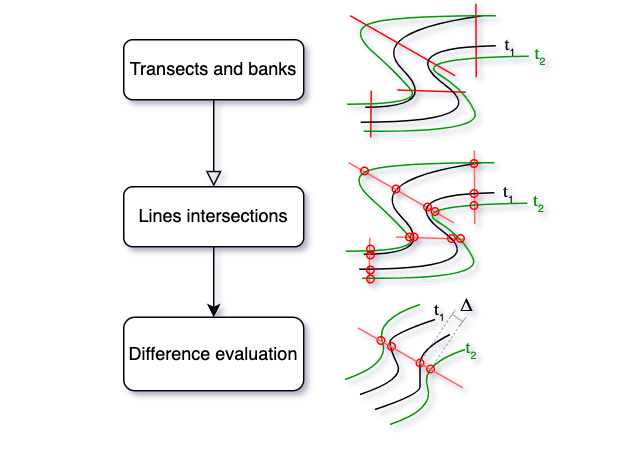

The diagram above was exported from draw.io. Its source (the exported page's mxGraphModel, read from the mxfile embedded in the PNG):
<mxGraphModel dx="763" dy="539" grid="1" gridSize="10" guides="1" tooltips="1" connect="0" arrows="1" fold="1" page="1" pageScale="1" pageWidth="413" pageHeight="291" math="0" shadow="0">
  <root>
    <mxCell id="WIyWlLk6GJQsqaUBKTNV-0" />
    <mxCell id="WIyWlLk6GJQsqaUBKTNV-1" parent="WIyWlLk6GJQsqaUBKTNV-0" />
    <mxCell id="WIyWlLk6GJQsqaUBKTNV-2" value="" style="rounded=0;html=1;jettySize=auto;orthogonalLoop=1;fontSize=11;endArrow=block;endFill=0;endSize=8;strokeWidth=1;shadow=0;labelBackgroundColor=none;edgeStyle=orthogonalEdgeStyle;entryX=0.5;entryY=0;entryDx=0;entryDy=0;" parent="WIyWlLk6GJQsqaUBKTNV-1" source="WIyWlLk6GJQsqaUBKTNV-3" target="fCpWRSTJHVSK4sW-MZha-0" edge="1">
      <mxGeometry relative="1" as="geometry">
        <mxPoint x="142" y="116" as="targetPoint" />
      </mxGeometry>
    </mxCell>
    <mxCell id="WIyWlLk6GJQsqaUBKTNV-3" value="Transects and banks" style="rounded=1;whiteSpace=wrap;html=1;fontSize=12;glass=0;strokeWidth=1;shadow=0;" parent="WIyWlLk6GJQsqaUBKTNV-1" vertex="1">
      <mxGeometry x="82" y="26" width="120" height="40" as="geometry" />
    </mxCell>
    <mxCell id="fCpWRSTJHVSK4sW-MZha-2" value="" style="edgeStyle=orthogonalEdgeStyle;rounded=0;orthogonalLoop=1;jettySize=auto;html=1;" parent="WIyWlLk6GJQsqaUBKTNV-1" source="fCpWRSTJHVSK4sW-MZha-0" target="fCpWRSTJHVSK4sW-MZha-1" edge="1">
      <mxGeometry relative="1" as="geometry" />
    </mxCell>
    <mxCell id="fCpWRSTJHVSK4sW-MZha-0" value="Lines intersections" style="rounded=1;whiteSpace=wrap;html=1;fontSize=12;glass=0;strokeWidth=1;shadow=0;" parent="WIyWlLk6GJQsqaUBKTNV-1" vertex="1">
      <mxGeometry x="82" y="124" width="120" height="40" as="geometry" />
    </mxCell>
    <mxCell id="fCpWRSTJHVSK4sW-MZha-1" value="Difference evaluation" style="whiteSpace=wrap;html=1;rounded=1;glass=0;strokeWidth=1;shadow=0;" parent="WIyWlLk6GJQsqaUBKTNV-1" vertex="1">
      <mxGeometry x="82" y="211" width="120" height="49" as="geometry" />
    </mxCell>
    <mxCell id="HR6z3A-rT7DozFi2OHON-4" value="" style="group" parent="WIyWlLk6GJQsqaUBKTNV-1" vertex="1" connectable="0">
      <mxGeometry x="231" y="2" width="139" height="89" as="geometry" />
    </mxCell>
    <mxCell id="fCpWRSTJHVSK4sW-MZha-10" value="" style="curved=1;endArrow=none;html=1;rounded=0;endFill=0;" parent="HR6z3A-rT7DozFi2OHON-4" edge="1">
      <mxGeometry width="50" height="50" relative="1" as="geometry">
        <mxPoint x="12" y="69" as="sourcePoint" />
        <mxPoint x="90" y="8" as="targetPoint" />
        <Array as="points">
          <mxPoint x="62" y="69" />
          <mxPoint x="12" y="19" />
        </Array>
      </mxGeometry>
    </mxCell>
    <mxCell id="fCpWRSTJHVSK4sW-MZha-15" value="" style="endArrow=none;html=1;rounded=0;strokeColor=#FF0000;" parent="HR6z3A-rT7DozFi2OHON-4" edge="1">
      <mxGeometry width="50" height="50" relative="1" as="geometry">
        <mxPoint x="16" y="58" as="sourcePoint" />
        <mxPoint x="15.639999999999986" y="89" as="targetPoint" />
      </mxGeometry>
    </mxCell>
    <mxCell id="fCpWRSTJHVSK4sW-MZha-16" value="" style="endArrow=none;html=1;rounded=0;strokeColor=#FF0000;" parent="HR6z3A-rT7DozFi2OHON-4" edge="1">
      <mxGeometry width="50" height="50" relative="1" as="geometry">
        <mxPoint x="33.389999999999986" y="57.5" as="sourcePoint" />
        <mxPoint x="79" y="59" as="targetPoint" />
      </mxGeometry>
    </mxCell>
    <mxCell id="fCpWRSTJHVSK4sW-MZha-17" value="" style="endArrow=none;html=1;rounded=0;strokeColor=#FF0000;" parent="HR6z3A-rT7DozFi2OHON-4" edge="1">
      <mxGeometry width="50" height="50" relative="1" as="geometry">
        <mxPoint x="2" y="8" as="sourcePoint" />
        <mxPoint x="72" y="48" as="targetPoint" />
      </mxGeometry>
    </mxCell>
    <mxCell id="fCpWRSTJHVSK4sW-MZha-18" value="" style="endArrow=none;html=1;rounded=0;strokeColor=#FF0000;" parent="HR6z3A-rT7DozFi2OHON-4" edge="1">
      <mxGeometry width="50" height="50" relative="1" as="geometry">
        <mxPoint x="85.75" as="sourcePoint" />
        <mxPoint x="86" y="49" as="targetPoint" />
      </mxGeometry>
    </mxCell>
    <mxCell id="fCpWRSTJHVSK4sW-MZha-26" value="" style="curved=1;endArrow=none;html=1;rounded=0;endFill=0;" parent="HR6z3A-rT7DozFi2OHON-4" edge="1">
      <mxGeometry width="50" height="50" relative="1" as="geometry">
        <mxPoint x="9" y="79" as="sourcePoint" />
        <mxPoint x="99" y="28" as="targetPoint" />
        <Array as="points">
          <mxPoint x="99" y="79" />
          <mxPoint x="31" y="29" />
        </Array>
      </mxGeometry>
    </mxCell>
    <mxCell id="HR6z3A-rT7DozFi2OHON-0" value="" style="curved=1;endArrow=none;html=1;rounded=0;endFill=0;strokeColor=#009900;fontColor=#009900;" parent="HR6z3A-rT7DozFi2OHON-4" edge="1">
      <mxGeometry width="50" height="50" relative="1" as="geometry">
        <mxPoint y="67" as="sourcePoint" />
        <mxPoint x="99" y="8" as="targetPoint" />
        <Array as="points">
          <mxPoint x="50" y="67" />
          <mxPoint x="35" y="48" />
          <mxPoint y="17" />
          <mxPoint x="35" y="8" />
        </Array>
      </mxGeometry>
    </mxCell>
    <mxCell id="HR6z3A-rT7DozFi2OHON-1" value="" style="curved=1;endArrow=none;html=1;rounded=0;endFill=0;strokeColor=#009900;fontColor=#009900;" parent="HR6z3A-rT7DozFi2OHON-4" edge="1">
      <mxGeometry width="50" height="50" relative="1" as="geometry">
        <mxPoint x="11" y="85" as="sourcePoint" />
        <mxPoint x="121" y="35" as="targetPoint" />
        <Array as="points">
          <mxPoint x="91" y="86" />
          <mxPoint x="79" y="58" />
          <mxPoint x="43" y="36" />
        </Array>
      </mxGeometry>
    </mxCell>
    <mxCell id="HR6z3A-rT7DozFi2OHON-2" value="&lt;font face=&quot;Garamond&quot;&gt;t&lt;/font&gt;&lt;sub&gt;&lt;font style=&quot;font-size: 7px;&quot;&gt;1&lt;/font&gt;&lt;/sub&gt;" style="text;html=1;align=center;verticalAlign=middle;whiteSpace=wrap;rounded=0;" parent="HR6z3A-rT7DozFi2OHON-4" vertex="1">
      <mxGeometry x="99" y="18" width="20" height="19" as="geometry" />
    </mxCell>
    <mxCell id="HR6z3A-rT7DozFi2OHON-3" value="&lt;font face=&quot;Garamond&quot;&gt;t&lt;/font&gt;&lt;sub&gt;&lt;font style=&quot;font-size: 7px;&quot;&gt;2&lt;/font&gt;&lt;/sub&gt;" style="text;html=1;align=center;verticalAlign=middle;whiteSpace=wrap;rounded=0;fontColor=#009900;strokeColor=none;" parent="HR6z3A-rT7DozFi2OHON-4" vertex="1">
      <mxGeometry x="119" y="24" width="20" height="19" as="geometry" />
    </mxCell>
    <mxCell id="HR6z3A-rT7DozFi2OHON-33" value="" style="group" parent="WIyWlLk6GJQsqaUBKTNV-1" vertex="1" connectable="0">
      <mxGeometry x="230" y="100" width="139" height="89" as="geometry" />
    </mxCell>
    <mxCell id="HR6z3A-rT7DozFi2OHON-5" value="" style="group" parent="HR6z3A-rT7DozFi2OHON-33" vertex="1" connectable="0">
      <mxGeometry width="139" height="89" as="geometry" />
    </mxCell>
    <mxCell id="HR6z3A-rT7DozFi2OHON-6" value="" style="curved=1;endArrow=none;html=1;rounded=0;endFill=0;" parent="HR6z3A-rT7DozFi2OHON-5" edge="1">
      <mxGeometry width="50" height="50" relative="1" as="geometry">
        <mxPoint x="12" y="69" as="sourcePoint" />
        <mxPoint x="90" y="8" as="targetPoint" />
        <Array as="points">
          <mxPoint x="62" y="69" />
          <mxPoint x="12" y="19" />
        </Array>
      </mxGeometry>
    </mxCell>
    <mxCell id="HR6z3A-rT7DozFi2OHON-7" value="" style="endArrow=none;html=1;rounded=0;strokeColor=#FF6363;" parent="HR6z3A-rT7DozFi2OHON-5" edge="1">
      <mxGeometry width="50" height="50" relative="1" as="geometry">
        <mxPoint x="16" y="58" as="sourcePoint" />
        <mxPoint x="15.639999999999986" y="89" as="targetPoint" />
      </mxGeometry>
    </mxCell>
    <mxCell id="HR6z3A-rT7DozFi2OHON-8" value="" style="endArrow=none;html=1;rounded=0;strokeColor=#FF6363;" parent="HR6z3A-rT7DozFi2OHON-5" edge="1">
      <mxGeometry width="50" height="50" relative="1" as="geometry">
        <mxPoint x="33.389999999999986" y="57.5" as="sourcePoint" />
        <mxPoint x="79" y="59" as="targetPoint" />
      </mxGeometry>
    </mxCell>
    <mxCell id="HR6z3A-rT7DozFi2OHON-9" value="" style="endArrow=none;html=1;rounded=0;strokeColor=#FF6363;" parent="HR6z3A-rT7DozFi2OHON-5" edge="1">
      <mxGeometry width="50" height="50" relative="1" as="geometry">
        <mxPoint x="2" y="8" as="sourcePoint" />
        <mxPoint x="72" y="48" as="targetPoint" />
      </mxGeometry>
    </mxCell>
    <mxCell id="HR6z3A-rT7DozFi2OHON-10" value="" style="endArrow=none;html=1;rounded=0;strokeColor=#FF6363;" parent="HR6z3A-rT7DozFi2OHON-5" edge="1">
      <mxGeometry width="50" height="50" relative="1" as="geometry">
        <mxPoint x="85.75" as="sourcePoint" />
        <mxPoint x="86" y="49" as="targetPoint" />
      </mxGeometry>
    </mxCell>
    <mxCell id="HR6z3A-rT7DozFi2OHON-11" value="" style="curved=1;endArrow=none;html=1;rounded=0;endFill=0;" parent="HR6z3A-rT7DozFi2OHON-5" edge="1">
      <mxGeometry width="50" height="50" relative="1" as="geometry">
        <mxPoint x="9" y="79" as="sourcePoint" />
        <mxPoint x="99" y="28" as="targetPoint" />
        <Array as="points">
          <mxPoint x="99" y="79" />
          <mxPoint x="31" y="29" />
        </Array>
      </mxGeometry>
    </mxCell>
    <mxCell id="HR6z3A-rT7DozFi2OHON-12" value="" style="curved=1;endArrow=none;html=1;rounded=0;endFill=0;strokeColor=#009900;fontColor=#009900;" parent="HR6z3A-rT7DozFi2OHON-5" edge="1">
      <mxGeometry width="50" height="50" relative="1" as="geometry">
        <mxPoint y="67" as="sourcePoint" />
        <mxPoint x="99" y="8" as="targetPoint" />
        <Array as="points">
          <mxPoint x="50" y="67" />
          <mxPoint x="35" y="48" />
          <mxPoint y="17" />
          <mxPoint x="35" y="8" />
        </Array>
      </mxGeometry>
    </mxCell>
    <mxCell id="HR6z3A-rT7DozFi2OHON-13" value="" style="curved=1;endArrow=none;html=1;rounded=0;endFill=0;strokeColor=#009900;fontColor=#009900;" parent="HR6z3A-rT7DozFi2OHON-5" edge="1">
      <mxGeometry width="50" height="50" relative="1" as="geometry">
        <mxPoint x="11" y="85" as="sourcePoint" />
        <mxPoint x="121" y="35" as="targetPoint" />
        <Array as="points">
          <mxPoint x="91" y="86" />
          <mxPoint x="79" y="58" />
          <mxPoint x="43" y="36" />
        </Array>
      </mxGeometry>
    </mxCell>
    <mxCell id="HR6z3A-rT7DozFi2OHON-14" value="&lt;font face=&quot;Garamond&quot;&gt;t&lt;/font&gt;&lt;sub&gt;&lt;font style=&quot;font-size: 7px;&quot;&gt;1&lt;/font&gt;&lt;/sub&gt;" style="text;html=1;align=center;verticalAlign=middle;whiteSpace=wrap;rounded=0;" parent="HR6z3A-rT7DozFi2OHON-5" vertex="1">
      <mxGeometry x="99" y="18" width="20" height="19" as="geometry" />
    </mxCell>
    <mxCell id="HR6z3A-rT7DozFi2OHON-15" value="&lt;font face=&quot;Garamond&quot;&gt;t&lt;/font&gt;&lt;sub&gt;&lt;font style=&quot;font-size: 7px;&quot;&gt;2&lt;/font&gt;&lt;/sub&gt;" style="text;html=1;align=center;verticalAlign=middle;whiteSpace=wrap;rounded=0;fontColor=#009900;strokeColor=none;" parent="HR6z3A-rT7DozFi2OHON-5" vertex="1">
      <mxGeometry x="119" y="24" width="20" height="19" as="geometry" />
    </mxCell>
    <mxCell id="HR6z3A-rT7DozFi2OHON-16" value="" style="ellipse;whiteSpace=wrap;html=1;fillColor=none;fontColor=#ffffff;strokeColor=#ff0000;" parent="HR6z3A-rT7DozFi2OHON-33" vertex="1">
      <mxGeometry x="10" y="11" width="5" height="5" as="geometry" />
    </mxCell>
    <mxCell id="HR6z3A-rT7DozFi2OHON-19" value="" style="ellipse;whiteSpace=wrap;html=1;fillColor=none;fontColor=#ffffff;strokeColor=#ff0000;" parent="HR6z3A-rT7DozFi2OHON-33" vertex="1">
      <mxGeometry x="31" y="23" width="5" height="5" as="geometry" />
    </mxCell>
    <mxCell id="HR6z3A-rT7DozFi2OHON-20" value="" style="ellipse;whiteSpace=wrap;html=1;fillColor=none;fontColor=#ffffff;strokeColor=#ff0000;" parent="HR6z3A-rT7DozFi2OHON-33" vertex="1">
      <mxGeometry x="52" y="35" width="5" height="5" as="geometry" />
    </mxCell>
    <mxCell id="HR6z3A-rT7DozFi2OHON-21" value="" style="ellipse;whiteSpace=wrap;html=1;fillColor=none;fontColor=#ffffff;strokeColor=#ff0000;" parent="HR6z3A-rT7DozFi2OHON-33" vertex="1">
      <mxGeometry x="57" y="38" width="5" height="5" as="geometry" />
    </mxCell>
    <mxCell id="HR6z3A-rT7DozFi2OHON-22" value="" style="ellipse;whiteSpace=wrap;html=1;fillColor=none;fontColor=#ffffff;strokeColor=#ff0000;" parent="HR6z3A-rT7DozFi2OHON-33" vertex="1">
      <mxGeometry x="68" y="56" width="5" height="5" as="geometry" />
    </mxCell>
    <mxCell id="HR6z3A-rT7DozFi2OHON-23" value="" style="ellipse;whiteSpace=wrap;html=1;fillColor=none;fontColor=#ffffff;strokeColor=#ff0000;" parent="HR6z3A-rT7DozFi2OHON-33" vertex="1">
      <mxGeometry x="74" y="56" width="5" height="5" as="geometry" />
    </mxCell>
    <mxCell id="HR6z3A-rT7DozFi2OHON-24" value="" style="ellipse;whiteSpace=wrap;html=1;fillColor=none;fontColor=#ffffff;strokeColor=#ff0000;" parent="HR6z3A-rT7DozFi2OHON-33" vertex="1">
      <mxGeometry x="43" y="55" width="5" height="5" as="geometry" />
    </mxCell>
    <mxCell id="HR6z3A-rT7DozFi2OHON-25" value="" style="ellipse;whiteSpace=wrap;html=1;fillColor=none;fontColor=#ffffff;strokeColor=#ff0000;" parent="HR6z3A-rT7DozFi2OHON-33" vertex="1">
      <mxGeometry x="40" y="55" width="5" height="5" as="geometry" />
    </mxCell>
    <mxCell id="HR6z3A-rT7DozFi2OHON-26" value="" style="ellipse;whiteSpace=wrap;html=1;fillColor=none;fontColor=#ffffff;strokeColor=#ff0000;" parent="HR6z3A-rT7DozFi2OHON-33" vertex="1">
      <mxGeometry x="14" y="67" width="5" height="5" as="geometry" />
    </mxCell>
    <mxCell id="HR6z3A-rT7DozFi2OHON-27" value="" style="ellipse;whiteSpace=wrap;html=1;fillColor=none;fontColor=#ffffff;strokeColor=#ff0000;" parent="HR6z3A-rT7DozFi2OHON-33" vertex="1">
      <mxGeometry x="14" y="63" width="5" height="5" as="geometry" />
    </mxCell>
    <mxCell id="HR6z3A-rT7DozFi2OHON-28" value="" style="ellipse;whiteSpace=wrap;html=1;fillColor=none;fontColor=#ffffff;strokeColor=#ff0000;" parent="HR6z3A-rT7DozFi2OHON-33" vertex="1">
      <mxGeometry x="14" y="77" width="5" height="5" as="geometry" />
    </mxCell>
    <mxCell id="HR6z3A-rT7DozFi2OHON-29" value="" style="ellipse;whiteSpace=wrap;html=1;fillColor=none;fontColor=#ffffff;strokeColor=#ff0000;" parent="HR6z3A-rT7DozFi2OHON-33" vertex="1">
      <mxGeometry x="14" y="83" width="5" height="5" as="geometry" />
    </mxCell>
    <mxCell id="HR6z3A-rT7DozFi2OHON-30" value="" style="ellipse;whiteSpace=wrap;html=1;fillColor=none;fontColor=#ffffff;strokeColor=#ff0000;" parent="HR6z3A-rT7DozFi2OHON-33" vertex="1">
      <mxGeometry x="83" y="6" width="5" height="5" as="geometry" />
    </mxCell>
    <mxCell id="HR6z3A-rT7DozFi2OHON-31" value="" style="ellipse;whiteSpace=wrap;html=1;fillColor=none;fontColor=#ffffff;strokeColor=#ff0000;" parent="HR6z3A-rT7DozFi2OHON-33" vertex="1">
      <mxGeometry x="83" y="26" width="5" height="5" as="geometry" />
    </mxCell>
    <mxCell id="HR6z3A-rT7DozFi2OHON-32" value="" style="ellipse;whiteSpace=wrap;html=1;fillColor=none;fontColor=#ffffff;strokeColor=#ff0000;" parent="HR6z3A-rT7DozFi2OHON-33" vertex="1">
      <mxGeometry x="83" y="34" width="5" height="5" as="geometry" />
    </mxCell>
    <mxCell id="HR6z3A-rT7DozFi2OHON-66" value="" style="group" parent="WIyWlLk6GJQsqaUBKTNV-1" vertex="1" connectable="0">
      <mxGeometry x="238" y="205" width="86" height="67.5" as="geometry" />
    </mxCell>
    <mxCell id="HR6z3A-rT7DozFi2OHON-61" value="" style="curved=1;endArrow=none;html=1;rounded=0;endFill=0;strokeColor=#009900;fontColor=#009900;" parent="HR6z3A-rT7DozFi2OHON-66" edge="1">
      <mxGeometry width="50" height="50" relative="1" as="geometry">
        <mxPoint x="-8.5" y="47.5" as="sourcePoint" />
        <mxPoint x="41.5" y="-2.5" as="targetPoint" />
        <Array as="points">
          <mxPoint x="21.5" y="37.5" />
          <mxPoint x="11.5" y="7.5" />
        </Array>
      </mxGeometry>
    </mxCell>
    <mxCell id="HR6z3A-rT7DozFi2OHON-62" value="" style="curved=1;endArrow=none;html=1;rounded=0;endFill=0;" parent="HR6z3A-rT7DozFi2OHON-66" edge="1">
      <mxGeometry width="50" height="50" relative="1" as="geometry">
        <mxPoint x="1.5" y="57.5" as="sourcePoint" />
        <mxPoint x="51.5" y="7.5" as="targetPoint" />
        <Array as="points">
          <mxPoint x="31.5" y="47.5" />
          <mxPoint x="21.5" y="27.5" />
          <mxPoint x="21.5" y="17.5" />
        </Array>
      </mxGeometry>
    </mxCell>
    <mxCell id="HR6z3A-rT7DozFi2OHON-63" value="" style="curved=1;endArrow=none;html=1;rounded=0;endFill=0;" parent="HR6z3A-rT7DozFi2OHON-66" edge="1">
      <mxGeometry width="50" height="50" relative="1" as="geometry">
        <mxPoint x="11.5" y="67.5" as="sourcePoint" />
        <mxPoint x="61.5" y="17.5" as="targetPoint" />
        <Array as="points">
          <mxPoint x="41.5" y="57.5" />
          <mxPoint x="41.5" y="47.5" />
          <mxPoint x="41.5" y="27.5" />
        </Array>
      </mxGeometry>
    </mxCell>
    <mxCell id="HR6z3A-rT7DozFi2OHON-64" value="" style="curved=1;endArrow=none;html=1;rounded=0;endFill=0;strokeColor=#009900;fontColor=#009900;" parent="HR6z3A-rT7DozFi2OHON-66" edge="1">
      <mxGeometry width="50" height="50" relative="1" as="geometry">
        <mxPoint x="21.5" y="77.5" as="sourcePoint" />
        <mxPoint x="71.5" y="27.5" as="targetPoint" />
        <Array as="points">
          <mxPoint x="51.5" y="67.5" />
          <mxPoint x="41.5" y="37.5" />
        </Array>
      </mxGeometry>
    </mxCell>
    <mxCell id="HR6z3A-rT7DozFi2OHON-46" value="" style="ellipse;whiteSpace=wrap;html=1;fillColor=none;fontColor=#ffffff;strokeColor=#ff0000;" parent="HR6z3A-rT7DozFi2OHON-66" vertex="1">
      <mxGeometry x="13" y="19" width="5" height="5" as="geometry" />
    </mxCell>
    <mxCell id="HR6z3A-rT7DozFi2OHON-47" value="" style="ellipse;whiteSpace=wrap;html=1;fillColor=none;fontColor=#ffffff;strokeColor=#ff0000;" parent="HR6z3A-rT7DozFi2OHON-66" vertex="1">
      <mxGeometry x="20" y="23" width="5" height="5" as="geometry" />
    </mxCell>
    <mxCell id="HR6z3A-rT7DozFi2OHON-48" value="" style="ellipse;whiteSpace=wrap;html=1;fillColor=none;fontColor=#ffffff;strokeColor=#ff0000;" parent="HR6z3A-rT7DozFi2OHON-66" vertex="1">
      <mxGeometry x="39" y="34" width="5" height="5" as="geometry" />
    </mxCell>
    <mxCell id="HR6z3A-rT7DozFi2OHON-49" value="" style="ellipse;whiteSpace=wrap;html=1;fillColor=none;fontColor=#ffffff;strokeColor=#ff0000;" parent="HR6z3A-rT7DozFi2OHON-66" vertex="1">
      <mxGeometry x="46" y="38" width="5" height="5" as="geometry" />
    </mxCell>
    <mxCell id="HR6z3A-rT7DozFi2OHON-39" value="" style="endArrow=none;html=1;rounded=0;strokeColor=#FF6363;" parent="HR6z3A-rT7DozFi2OHON-66" edge="1">
      <mxGeometry width="50" height="50" relative="1" as="geometry">
        <mxPoint y="13" as="sourcePoint" />
        <mxPoint x="70" y="53" as="targetPoint" />
      </mxGeometry>
    </mxCell>
    <mxCell id="HR6z3A-rT7DozFi2OHON-44" value="&lt;font face=&quot;Garamond&quot;&gt;t&lt;/font&gt;&lt;sub&gt;&lt;font style=&quot;font-size: 7px;&quot;&gt;1&lt;/font&gt;&lt;/sub&gt;" style="text;html=1;align=center;verticalAlign=middle;whiteSpace=wrap;rounded=0;" parent="HR6z3A-rT7DozFi2OHON-66" vertex="1">
      <mxGeometry x="45" y="-8" width="20" height="19" as="geometry" />
    </mxCell>
    <mxCell id="HR6z3A-rT7DozFi2OHON-45" value="&lt;font face=&quot;Garamond&quot;&gt;t&lt;/font&gt;&lt;sub&gt;&lt;font style=&quot;font-size: 7px;&quot;&gt;2&lt;/font&gt;&lt;/sub&gt;" style="text;html=1;align=center;verticalAlign=middle;whiteSpace=wrap;rounded=0;fontColor=#009900;strokeColor=none;" parent="HR6z3A-rT7DozFi2OHON-66" vertex="1">
      <mxGeometry x="66" y="17" width="20" height="19" as="geometry" />
    </mxCell>
    <mxCell id="HR6z3A-rT7DozFi2OHON-70" value="" style="group" parent="HR6z3A-rT7DozFi2OHON-66" vertex="1" connectable="0">
      <mxGeometry x="41" y="4" width="29" height="36" as="geometry" />
    </mxCell>
    <mxCell id="HR6z3A-rT7DozFi2OHON-67" value="" style="endArrow=baseDash;html=1;rounded=0;startArrow=baseDash;startFill=0;endFill=0;strokeWidth=0.5;strokeColor=#808080;bendable=0;noJump=1;orthogonal=0;" parent="HR6z3A-rT7DozFi2OHON-70" edge="1">
      <mxGeometry width="50" height="50" relative="1" as="geometry">
        <mxPoint x="22" as="sourcePoint" />
        <mxPoint x="29" y="5" as="targetPoint" />
      </mxGeometry>
    </mxCell>
    <mxCell id="HR6z3A-rT7DozFi2OHON-68" value="" style="endArrow=none;dashed=1;html=1;rounded=0;strokeWidth=0.5;strokeColor=#808080;" parent="HR6z3A-rT7DozFi2OHON-70" edge="1">
      <mxGeometry width="50" height="50" relative="1" as="geometry">
        <mxPoint y="33" as="sourcePoint" />
        <mxPoint x="20" y="3" as="targetPoint" />
      </mxGeometry>
    </mxCell>
    <mxCell id="HR6z3A-rT7DozFi2OHON-69" value="" style="endArrow=none;dashed=1;html=1;rounded=0;strokeWidth=0.5;strokeColor=#808080;" parent="HR6z3A-rT7DozFi2OHON-70" edge="1">
      <mxGeometry width="50" height="50" relative="1" as="geometry">
        <mxPoint x="8" y="36" as="sourcePoint" />
        <mxPoint x="28" y="6" as="targetPoint" />
      </mxGeometry>
    </mxCell>
    <mxCell id="HR6z3A-rT7DozFi2OHON-71" value="&lt;font face=&quot;Garamond&quot;&gt;Δ&lt;/font&gt;" style="text;html=1;align=center;verticalAlign=middle;whiteSpace=wrap;rounded=0;" parent="WIyWlLk6GJQsqaUBKTNV-1" vertex="1">
      <mxGeometry x="292" y="193" width="38" height="19" as="geometry" />
    </mxCell>
  </root>
</mxGraphModel>